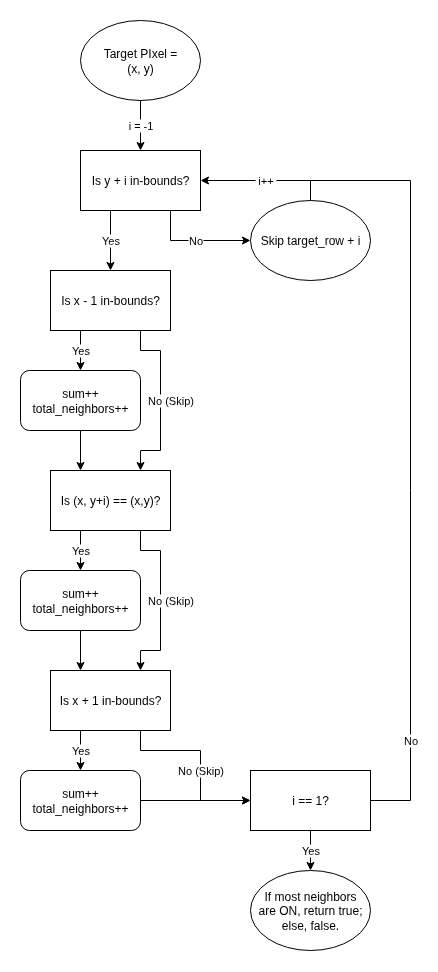

The diagram above was exported from draw.io. Its source (the exported page's mxGraphModel, read from the mxfile embedded in the PNG):
<mxGraphModel dx="1805" dy="2408" grid="1" gridSize="10" guides="1" tooltips="1" connect="1" arrows="1" fold="1" page="1" pageScale="1" pageWidth="850" pageHeight="1100" math="0" shadow="0">
  <root>
    <mxCell id="0" />
    <mxCell id="1" parent="0" />
    <mxCell id="H4GzjK-WD0o5Zo8mqHUr-3" value="i = -1" style="edgeStyle=orthogonalEdgeStyle;rounded=0;orthogonalLoop=1;jettySize=auto;html=1;exitX=0.5;exitY=1;exitDx=0;exitDy=0;entryX=0.5;entryY=0;entryDx=0;entryDy=0;" edge="1" parent="1" source="H4GzjK-WD0o5Zo8mqHUr-1" target="H4GzjK-WD0o5Zo8mqHUr-2">
      <mxGeometry relative="1" as="geometry" />
    </mxCell>
    <mxCell id="H4GzjK-WD0o5Zo8mqHUr-1" value="Target PIxel =&lt;div&gt;(x, y)&lt;/div&gt;" style="ellipse;whiteSpace=wrap;html=1;" vertex="1" parent="1">
      <mxGeometry x="350" y="120" width="120" height="80" as="geometry" />
    </mxCell>
    <mxCell id="H4GzjK-WD0o5Zo8mqHUr-7" value="No" style="edgeStyle=orthogonalEdgeStyle;rounded=0;orthogonalLoop=1;jettySize=auto;html=1;exitX=0.75;exitY=1;exitDx=0;exitDy=0;entryX=0;entryY=0.5;entryDx=0;entryDy=0;" edge="1" parent="1" source="H4GzjK-WD0o5Zo8mqHUr-2" target="H4GzjK-WD0o5Zo8mqHUr-4">
      <mxGeometry relative="1" as="geometry" />
    </mxCell>
    <mxCell id="H4GzjK-WD0o5Zo8mqHUr-10" value="Yes" style="edgeStyle=orthogonalEdgeStyle;rounded=0;orthogonalLoop=1;jettySize=auto;html=1;exitX=0.25;exitY=1;exitDx=0;exitDy=0;entryX=0.5;entryY=0;entryDx=0;entryDy=0;" edge="1" parent="1" source="H4GzjK-WD0o5Zo8mqHUr-2" target="H4GzjK-WD0o5Zo8mqHUr-5">
      <mxGeometry relative="1" as="geometry" />
    </mxCell>
    <mxCell id="H4GzjK-WD0o5Zo8mqHUr-2" value="Is y + i&amp;nbsp;&lt;span style=&quot;background-color: transparent; color: light-dark(rgb(0, 0, 0), rgb(255, 255, 255));&quot;&gt;in-bounds?&lt;/span&gt;" style="rounded=0;whiteSpace=wrap;html=1;" vertex="1" parent="1">
      <mxGeometry x="350" y="250" width="120" height="60" as="geometry" />
    </mxCell>
    <mxCell id="H4GzjK-WD0o5Zo8mqHUr-8" value="&amp;nbsp;i++&amp;nbsp;" style="edgeStyle=orthogonalEdgeStyle;rounded=0;orthogonalLoop=1;jettySize=auto;html=1;exitX=0.5;exitY=0;exitDx=0;exitDy=0;entryX=1;entryY=0.5;entryDx=0;entryDy=0;" edge="1" parent="1" source="H4GzjK-WD0o5Zo8mqHUr-4" target="H4GzjK-WD0o5Zo8mqHUr-2">
      <mxGeometry relative="1" as="geometry" />
    </mxCell>
    <mxCell id="H4GzjK-WD0o5Zo8mqHUr-4" value="Skip target_row + i" style="ellipse;whiteSpace=wrap;html=1;" vertex="1" parent="1">
      <mxGeometry x="520" y="300" width="120" height="80" as="geometry" />
    </mxCell>
    <mxCell id="H4GzjK-WD0o5Zo8mqHUr-11" value="Yes" style="edgeStyle=orthogonalEdgeStyle;rounded=0;orthogonalLoop=1;jettySize=auto;html=1;exitX=0.25;exitY=1;exitDx=0;exitDy=0;entryX=0.5;entryY=0;entryDx=0;entryDy=0;" edge="1" parent="1" source="H4GzjK-WD0o5Zo8mqHUr-5" target="H4GzjK-WD0o5Zo8mqHUr-9">
      <mxGeometry relative="1" as="geometry" />
    </mxCell>
    <mxCell id="H4GzjK-WD0o5Zo8mqHUr-14" value="No (Skip)" style="edgeStyle=orthogonalEdgeStyle;rounded=0;orthogonalLoop=1;jettySize=auto;html=1;exitX=0.75;exitY=1;exitDx=0;exitDy=0;entryX=0.75;entryY=0;entryDx=0;entryDy=0;" edge="1" parent="1" source="H4GzjK-WD0o5Zo8mqHUr-5" target="H4GzjK-WD0o5Zo8mqHUr-12">
      <mxGeometry y="10" relative="1" as="geometry">
        <Array as="points">
          <mxPoint x="410" y="450" />
          <mxPoint x="430" y="450" />
          <mxPoint x="430" y="550" />
          <mxPoint x="410" y="550" />
        </Array>
        <mxPoint as="offset" />
      </mxGeometry>
    </mxCell>
    <mxCell id="H4GzjK-WD0o5Zo8mqHUr-5" value="Is x - 1 in-bounds?" style="rounded=0;whiteSpace=wrap;html=1;" vertex="1" parent="1">
      <mxGeometry x="320" y="370" width="120" height="60" as="geometry" />
    </mxCell>
    <mxCell id="H4GzjK-WD0o5Zo8mqHUr-13" style="edgeStyle=orthogonalEdgeStyle;rounded=0;orthogonalLoop=1;jettySize=auto;html=1;exitX=0.5;exitY=1;exitDx=0;exitDy=0;entryX=0.25;entryY=0;entryDx=0;entryDy=0;" edge="1" parent="1" source="H4GzjK-WD0o5Zo8mqHUr-9" target="H4GzjK-WD0o5Zo8mqHUr-12">
      <mxGeometry relative="1" as="geometry" />
    </mxCell>
    <mxCell id="H4GzjK-WD0o5Zo8mqHUr-9" value="sum++&lt;div&gt;total_neighbors++&lt;/div&gt;" style="rounded=1;whiteSpace=wrap;html=1;" vertex="1" parent="1">
      <mxGeometry x="290" y="470" width="120" height="60" as="geometry" />
    </mxCell>
    <mxCell id="H4GzjK-WD0o5Zo8mqHUr-16" value="Yes" style="edgeStyle=orthogonalEdgeStyle;rounded=0;orthogonalLoop=1;jettySize=auto;html=1;exitX=0.25;exitY=1;exitDx=0;exitDy=0;entryX=0.5;entryY=0;entryDx=0;entryDy=0;" edge="1" parent="1" source="H4GzjK-WD0o5Zo8mqHUr-12" target="H4GzjK-WD0o5Zo8mqHUr-15">
      <mxGeometry relative="1" as="geometry" />
    </mxCell>
    <mxCell id="H4GzjK-WD0o5Zo8mqHUr-12" value="Is (x, y+i) == (x,y)?" style="rounded=0;whiteSpace=wrap;html=1;" vertex="1" parent="1">
      <mxGeometry x="320" y="570" width="120" height="60" as="geometry" />
    </mxCell>
    <mxCell id="H4GzjK-WD0o5Zo8mqHUr-18" style="edgeStyle=orthogonalEdgeStyle;rounded=0;orthogonalLoop=1;jettySize=auto;html=1;exitX=0.5;exitY=1;exitDx=0;exitDy=0;entryX=0.25;entryY=0;entryDx=0;entryDy=0;" edge="1" parent="1" source="H4GzjK-WD0o5Zo8mqHUr-15" target="H4GzjK-WD0o5Zo8mqHUr-17">
      <mxGeometry relative="1" as="geometry" />
    </mxCell>
    <mxCell id="H4GzjK-WD0o5Zo8mqHUr-15" value="sum++&lt;div&gt;total_neighbors++&lt;/div&gt;" style="rounded=1;whiteSpace=wrap;html=1;" vertex="1" parent="1">
      <mxGeometry x="290" y="670" width="120" height="60" as="geometry" />
    </mxCell>
    <mxCell id="H4GzjK-WD0o5Zo8mqHUr-22" value="Yes" style="edgeStyle=orthogonalEdgeStyle;rounded=0;orthogonalLoop=1;jettySize=auto;html=1;exitX=0.25;exitY=1;exitDx=0;exitDy=0;entryX=0.5;entryY=0;entryDx=0;entryDy=0;" edge="1" parent="1" source="H4GzjK-WD0o5Zo8mqHUr-17" target="H4GzjK-WD0o5Zo8mqHUr-21">
      <mxGeometry relative="1" as="geometry" />
    </mxCell>
    <mxCell id="H4GzjK-WD0o5Zo8mqHUr-26" value="No (Skip)" style="edgeStyle=orthogonalEdgeStyle;rounded=0;orthogonalLoop=1;jettySize=auto;html=1;exitX=0.75;exitY=1;exitDx=0;exitDy=0;entryX=0;entryY=0.5;entryDx=0;entryDy=0;" edge="1" parent="1" source="H4GzjK-WD0o5Zo8mqHUr-17">
      <mxGeometry x="0.1111" relative="1" as="geometry">
        <mxPoint x="520" y="900" as="targetPoint" />
        <Array as="points">
          <mxPoint x="410" y="850" />
          <mxPoint x="470" y="850" />
          <mxPoint x="470" y="900" />
        </Array>
        <mxPoint as="offset" />
      </mxGeometry>
    </mxCell>
    <mxCell id="H4GzjK-WD0o5Zo8mqHUr-17" value="Is x + 1 in-bounds?" style="rounded=0;whiteSpace=wrap;html=1;" vertex="1" parent="1">
      <mxGeometry x="320" y="770" width="120" height="60" as="geometry" />
    </mxCell>
    <mxCell id="H4GzjK-WD0o5Zo8mqHUr-19" value="No (Skip)" style="edgeStyle=orthogonalEdgeStyle;rounded=0;orthogonalLoop=1;jettySize=auto;html=1;exitX=0.75;exitY=1;exitDx=0;exitDy=0;entryX=0.75;entryY=0;entryDx=0;entryDy=0;" edge="1" parent="1">
      <mxGeometry y="10" relative="1" as="geometry">
        <mxPoint x="410" y="630" as="sourcePoint" />
        <mxPoint x="410" y="770" as="targetPoint" />
        <Array as="points">
          <mxPoint x="410" y="650" />
          <mxPoint x="430" y="650" />
          <mxPoint x="430" y="750" />
          <mxPoint x="410" y="750" />
        </Array>
        <mxPoint as="offset" />
      </mxGeometry>
    </mxCell>
    <mxCell id="H4GzjK-WD0o5Zo8mqHUr-24" style="edgeStyle=orthogonalEdgeStyle;rounded=0;orthogonalLoop=1;jettySize=auto;html=1;exitX=1;exitY=0.5;exitDx=0;exitDy=0;entryX=0;entryY=0.5;entryDx=0;entryDy=0;" edge="1" parent="1" source="H4GzjK-WD0o5Zo8mqHUr-21">
      <mxGeometry relative="1" as="geometry">
        <mxPoint x="520" y="900" as="targetPoint" />
      </mxGeometry>
    </mxCell>
    <mxCell id="H4GzjK-WD0o5Zo8mqHUr-21" value="sum++&lt;div&gt;total_neighbors++&lt;/div&gt;" style="rounded=1;whiteSpace=wrap;html=1;" vertex="1" parent="1">
      <mxGeometry x="290" y="870" width="120" height="60" as="geometry" />
    </mxCell>
    <mxCell id="H4GzjK-WD0o5Zo8mqHUr-29" value="Yes" style="edgeStyle=orthogonalEdgeStyle;rounded=0;orthogonalLoop=1;jettySize=auto;html=1;exitX=0.5;exitY=1;exitDx=0;exitDy=0;entryX=0.5;entryY=0;entryDx=0;entryDy=0;" edge="1" parent="1" source="H4GzjK-WD0o5Zo8mqHUr-27" target="H4GzjK-WD0o5Zo8mqHUr-28">
      <mxGeometry relative="1" as="geometry" />
    </mxCell>
    <mxCell id="H4GzjK-WD0o5Zo8mqHUr-27" value="i == 1?" style="rounded=0;whiteSpace=wrap;html=1;" vertex="1" parent="1">
      <mxGeometry x="520" y="870" width="120" height="60" as="geometry" />
    </mxCell>
    <mxCell id="H4GzjK-WD0o5Zo8mqHUr-28" value="If most neighbors&lt;div&gt;are ON, return true;&lt;/div&gt;&lt;div&gt;else, false.&lt;/div&gt;" style="ellipse;whiteSpace=wrap;html=1;" vertex="1" parent="1">
      <mxGeometry x="520" y="970" width="120" height="80" as="geometry" />
    </mxCell>
    <mxCell id="H4GzjK-WD0o5Zo8mqHUr-31" value="No" style="endArrow=none;html=1;rounded=0;" edge="1" parent="1">
      <mxGeometry x="-0.7368" width="50" height="50" relative="1" as="geometry">
        <mxPoint x="640" y="900" as="sourcePoint" />
        <mxPoint x="580" y="280" as="targetPoint" />
        <Array as="points">
          <mxPoint x="680" y="900" />
          <mxPoint x="680" y="280" />
        </Array>
        <mxPoint as="offset" />
      </mxGeometry>
    </mxCell>
  </root>
</mxGraphModel>